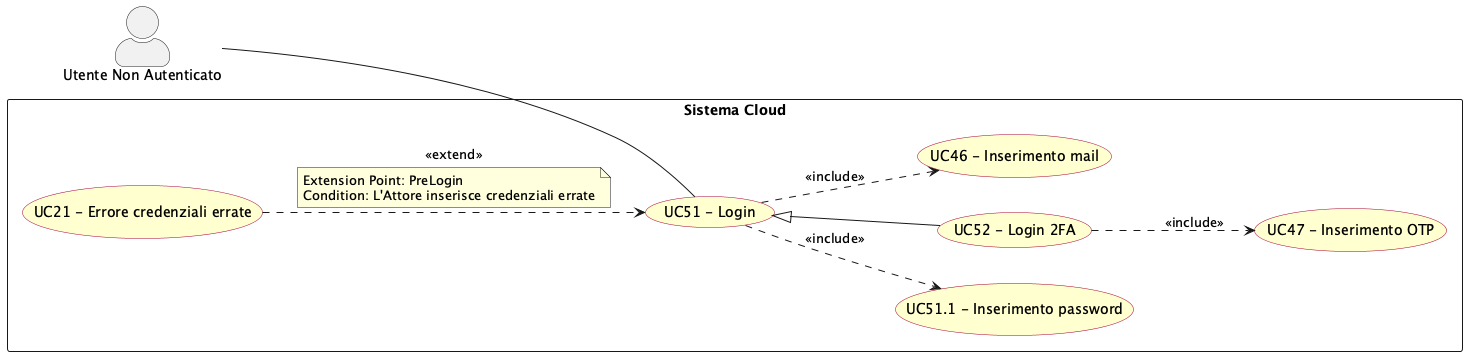

The diagram above was rendered by PlantUML. Its source (embedded in the PNG):
@startuml login
left to right direction
skinparam actorStyle awesome
skinparam usecase {
  BackgroundColor #FEFECE
  BorderColor #A80036
}

actor "Utente Non Autenticato" as non_authd_usr

rectangle "Sistema Cloud" {
  usecase "UC51.1 - Inserimento password" as UC51_1
  usecase "UC51 - Login" as UC51
  usecase "UC52 - Login 2FA" as UC52
  usecase "UC46 - Inserimento mail" as UC46
  usecase "UC47 - Inserimento OTP" as UC47
  usecase "UC21 - Errore credenziali errate" as UC21
}

non_authd_usr -- UC51

UC51 ..> UC46 : <<include>>
UC51 ..> UC51_1 : <<include>>
UC52 ..> UC47 : <<include>>
UC21 ..> UC51 : <<extend>>
note on link
  Extension Point: PreLogin
  Condition: L'Attore inserisce credenziali errate
end note
UC51 <|-- UC52

@enduml